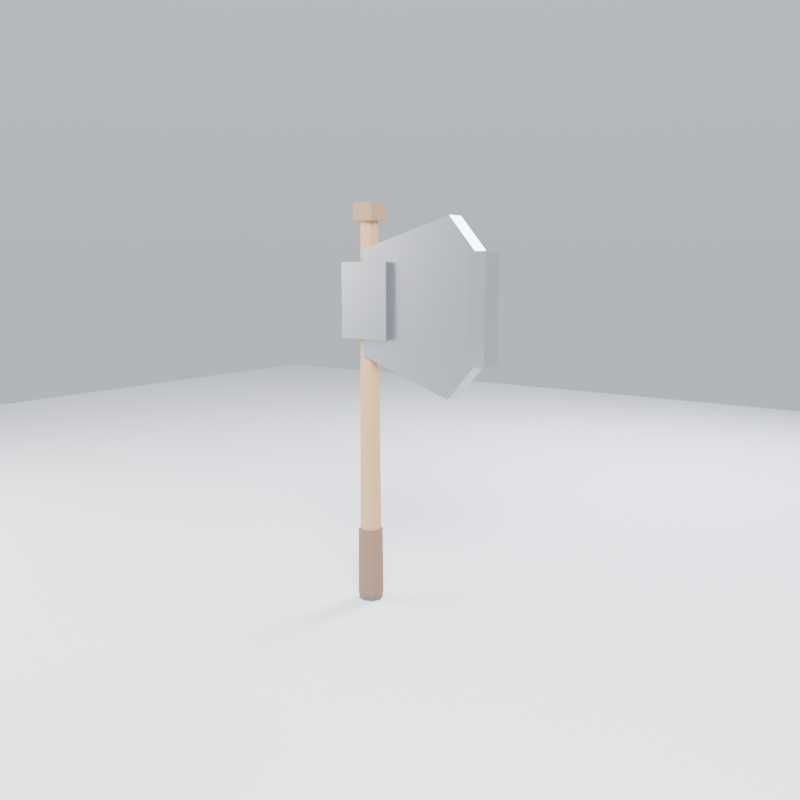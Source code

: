 # Source: 025-lowpoly-battleaxe.blend  (saved by Blender 5.3.31; exported with 4.5.12 LTS)
import bpy
from mathutils import Matrix  # noqa: F401  (used for matrix-valued properties, if any)

bpy.ops.wm.read_factory_settings(use_empty=True)
scene = bpy.context.scene
scene.name = 'Scene'

# ---- materials (node trees are filled in below, after node groups)
mat_groundmat = bpy.data.materials.new('GroundMat')
mat_axe_wood = bpy.data.materials.new('Axe_Wood')
mat_axe_leather = bpy.data.materials.new('Axe_Leather')
mat_axe_iron = bpy.data.materials.new('Axe_Iron')
mat_axe_steel = bpy.data.materials.new('Axe_Steel')
mat_axe_edgesteel = bpy.data.materials.new('Axe_EdgeSteel')
mat_axe_wooddark = bpy.data.materials.new('Axe_WoodDark')

# ---- material node trees
mat_groundmat.use_nodes = True; mat_groundmat.node_tree.nodes.clear()
_N = mat_groundmat.node_tree.nodes; _L = mat_groundmat.node_tree.links
n0 = _N.new('ShaderNodeBsdfPrincipled'); n0.name = 'Principled BSDF'; n0.location = (-200, 100)
n0.inputs[0].default_value = (0.72, 0.74, 0.78, 1.0)
n0.inputs[2].default_value = 0.95
n0.inputs[10].default_value = 0.005
n1 = _N.new('ShaderNodeOutputMaterial'); n1.name = 'Material Output'; n1.location = (200, 100)
_L.new(n0.outputs[0], n1.inputs[0])
n1.is_active_output = True
mat_axe_wood.use_nodes = True; mat_axe_wood.node_tree.nodes.clear()
_N = mat_axe_wood.node_tree.nodes; _L = mat_axe_wood.node_tree.links
n0 = _N.new('ShaderNodeBsdfPrincipled'); n0.name = 'Principled BSDF'; n0.location = (-200, 100)
n0.inputs[0].default_value = (0.45, 0.28, 0.14, 1.0)
n0.inputs[2].default_value = 0.8
n0.inputs[10].default_value = 0.005
n1 = _N.new('ShaderNodeOutputMaterial'); n1.name = 'Material Output'; n1.location = (200, 100)
_L.new(n0.outputs[0], n1.inputs[0])
n1.is_active_output = True
mat_axe_leather.use_nodes = True; mat_axe_leather.node_tree.nodes.clear()
_N = mat_axe_leather.node_tree.nodes; _L = mat_axe_leather.node_tree.links
n0 = _N.new('ShaderNodeBsdfPrincipled'); n0.name = 'Principled BSDF'; n0.location = (-200, 100)
n0.inputs[0].default_value = (0.2, 0.12, 0.08, 1.0)
n0.inputs[2].default_value = 0.9
n0.inputs[10].default_value = 0.005
n1 = _N.new('ShaderNodeOutputMaterial'); n1.name = 'Material Output'; n1.location = (200, 100)
_L.new(n0.outputs[0], n1.inputs[0])
n1.is_active_output = True
mat_axe_iron.use_nodes = True; mat_axe_iron.node_tree.nodes.clear()
_N = mat_axe_iron.node_tree.nodes; _L = mat_axe_iron.node_tree.links
n0 = _N.new('ShaderNodeBsdfPrincipled'); n0.name = 'Principled BSDF'; n0.location = (-200, 100)
n0.inputs[0].default_value = (0.16, 0.16, 0.18, 1.0)
n0.inputs[1].default_value = 0.7
n0.inputs[10].default_value = 0.005
n1 = _N.new('ShaderNodeOutputMaterial'); n1.name = 'Material Output'; n1.location = (200, 100)
_L.new(n0.outputs[0], n1.inputs[0])
n1.is_active_output = True
mat_axe_steel.use_nodes = True; mat_axe_steel.node_tree.nodes.clear()
_N = mat_axe_steel.node_tree.nodes; _L = mat_axe_steel.node_tree.links
n0 = _N.new('ShaderNodeBsdfPrincipled'); n0.name = 'Principled BSDF'; n0.location = (-200, 100)
n0.inputs[0].default_value = (0.3, 0.31, 0.34, 1.0)
n0.inputs[1].default_value = 0.85
n0.inputs[2].default_value = 0.35
n0.inputs[10].default_value = 0.005
n1 = _N.new('ShaderNodeOutputMaterial'); n1.name = 'Material Output'; n1.location = (200, 100)
_L.new(n0.outputs[0], n1.inputs[0])
n1.is_active_output = True
mat_axe_edgesteel.use_nodes = True; mat_axe_edgesteel.node_tree.nodes.clear()
_N = mat_axe_edgesteel.node_tree.nodes; _L = mat_axe_edgesteel.node_tree.links
n0 = _N.new('ShaderNodeBsdfPrincipled'); n0.name = 'Principled BSDF'; n0.location = (-200, 100)
n0.inputs[0].default_value = (0.62, 0.64, 0.68, 1.0)
n0.inputs[1].default_value = 0.9
n0.inputs[2].default_value = 0.15
n0.inputs[10].default_value = 0.005
n1 = _N.new('ShaderNodeOutputMaterial'); n1.name = 'Material Output'; n1.location = (200, 100)
_L.new(n0.outputs[0], n1.inputs[0])
n1.is_active_output = True
mat_axe_wooddark.use_nodes = True; mat_axe_wooddark.node_tree.nodes.clear()
_N = mat_axe_wooddark.node_tree.nodes; _L = mat_axe_wooddark.node_tree.links
n0 = _N.new('ShaderNodeBsdfPrincipled'); n0.name = 'Principled BSDF'; n0.location = (-200, 100)
n0.inputs[0].default_value = (0.3, 0.18, 0.09, 1.0)
n0.inputs[2].default_value = 0.85
n0.inputs[10].default_value = 0.005
n1 = _N.new('ShaderNodeOutputMaterial'); n1.name = 'Material Output'; n1.location = (200, 100)
_L.new(n0.outputs[0], n1.inputs[0])
n1.is_active_output = True

# ---- world
world_studioworld = bpy.data.worlds.new('StudioWorld'); scene.world = world_studioworld
world_studioworld.use_nodes = True; world_studioworld.node_tree.nodes.clear()
_N = world_studioworld.node_tree.nodes; _L = world_studioworld.node_tree.links
n0 = _N.new('ShaderNodeBackground'); n0.name = 'Background'; n0.location = (-200, 100)
n1 = _N.new('ShaderNodeOutputWorld'); n1.name = 'World Output'; n1.location = (200, 100)
n2 = _N.new('ShaderNodeTexCoord'); n2.name = 'Texture Coordinate'; n2.location = (0, 0)
n3 = _N.new('ShaderNodeMapping'); n3.name = 'Mapping'; n3.location = (0, 0)
n3.inputs[2].default_value = (0.0, 1.571, 0.0)
n4 = _N.new('ShaderNodeTexGradient'); n4.name = 'Gradient Texture'; n4.location = (0, 0)
n5 = _N.new('ShaderNodeValToRGB'); n5.name = 'Color Ramp'; n5.location = (0, 0)
while len(n5.color_ramp.elements) > 1: n5.color_ramp.elements.remove(n5.color_ramp.elements[-1])
n5.color_ramp.elements[0].position = 0.0; n5.color_ramp.elements[0].color = (0.62, 0.66, 0.72, 1.0)
_e = n5.color_ramp.elements.new(1.0); _e.color = (0.9, 0.92, 0.95, 1.0)
_L.new(n0.outputs[0], n1.inputs[0])
_L.new(n2.outputs[0], n3.inputs[0])
_L.new(n3.outputs[0], n4.inputs[0])
_L.new(n4.outputs[1], n5.inputs[0])
_L.new(n5.outputs[0], n0.inputs[0])
n1.is_active_output = True

# ---- cameras
cam_camera = bpy.data.cameras.new('Camera')
cam_camera.lens = 40.0

# ---- lights
light_keylight = bpy.data.lights.new('KeyLight', 'AREA')
light_keylight.energy = 900.0
light_keylight.shape = 'DISK'
light_keylight.size = 2.5
light_filllight = bpy.data.lights.new('FillLight', 'AREA')
light_filllight.energy = 300.0
light_filllight.shape = 'DISK'
light_filllight.size = 3.0
light_rimlight = bpy.data.lights.new('RimLight', 'AREA')
light_rimlight.color = (0.85, 0.9, 1.0)
light_rimlight.energy = 500.0
light_rimlight.shape = 'DISK'
light_rimlight.size = 2.0

# ---- meshes
me_plane = bpy.data.meshes.new('Plane')
me_plane.from_pydata([(-6.0, -6.0, 0.0), (6.0, -6.0, 0.0), (-6.0, 6.0, 0.0), (6.0, 6.0, 0.0)], [], [(0, 1, 3, 2)])
_uv = me_plane.uv_layers.new(name='UVMap')
_uv.uv.foreach_set('vector', [0.0, 0.0, 1.0, 0.0, 1.0, 1.0, 0.0, 1.0])
me_plane.materials.append(mat_groundmat)
me_plane.update()
me_haft = bpy.data.meshes.new('Haft')
me_haft.from_pydata([(0.045, 0.0, 0.0), (0.03182, 0.03182, 0.0), (2.755e-18, 0.045, 0.0), (-0.03182, 0.03182, 0.0), (-0.045, 5.511e-18, 0.0), (-0.03182, -0.03182, 0.0), (-8.266e-18, -0.045, 0.0), (0.03182, -0.03182, 0.0), (0.035, 0.0, 1.55), (0.02475, 0.02475, 1.55), (2.143e-18, 0.035, 1.55), (-0.02475, 0.02475, 1.55), (-0.035, 4.286e-18, 1.55), (-0.02475, -0.02475, 1.55), (-6.429e-18, -0.035, 1.55), (0.02475, -0.02475, 1.55), (0.0, 0.0, 0.0), (0.0, 0.0, 1.55)], [], [(0, 1, 9, 8), (1, 2, 10, 9), (2, 3, 11, 10), (3, 4, 12, 11), (4, 5, 13, 12), (5, 6, 14, 13), (6, 7, 15, 14), (7, 0, 8, 15), (16, 1, 0), (16, 2, 1), (16, 3, 2), (16, 4, 3), (16, 5, 4), (16, 6, 5), (16, 7, 6), (16, 0, 7), (17, 8, 9), (17, 9, 10), (17, 10, 11), (17, 11, 12), (17, 12, 13), (17, 13, 14), (17, 14, 15), (17, 15, 8)])
_uv = me_haft.uv_layers.new(name='UVMap')
_uv.uv.foreach_set('vector', [0.03951, 0.9983, 0.01736, 0.9983, 0.01982, 0.00178, 0.03705, 0.00178, 0.01736, 0.9983, 0.001707, 0.9982, 0.007647, 0.001707, 0.01982, 0.00178, 0.1376, 0.9982, 0.1155, 0.9982, 0.1179, 0.001708, 0.1351, 0.001708, 0.112, 0.9982, 0.09638, 0.9983, 0.09392, 0.00178, 0.1061, 0.001707, 0.09638, 0.9983, 0.07424, 0.9983, 0.0767, 0.00178, 0.09392, 0.00178, 0.07424, 0.9983, 0.05858, 0.9982, 0.06452, 0.001707, 0.0767, 0.00178, 0.1632, 0.9982, 0.141, 0.9982, 0.1435, 0.001708, 0.1607, 0.001708, 0.05516, 0.9982, 0.03951, 0.9983, 0.03705, 0.00178, 0.04922, 0.001707, 0.1933, 0.02844, 0.1666, 0.01736, 0.1822, 0.001707, 0.1933, 0.02844, 0.1666, 0.03951, 0.1666, 0.01736, 0.1933, 0.02844, 0.1822, 0.05516, 0.1666, 0.03951, 0.1933, 0.02844, 0.2044, 0.05516, 0.1822, 0.05516, 0.1933, 0.02844, 0.22, 0.03951, 0.2044, 0.05516, 0.1933, 0.02844, 0.22, 0.01736, 0.22, 0.03951, 0.1933, 0.02844, 0.2044, 0.001707, 0.22, 0.01736, 0.1933, 0.02844, 0.1822, 0.001707, 0.2044, 0.001707, 0.1874, 0.07937, 0.196, 0.1002, 0.1787, 0.1002, 0.1874, 0.07937, 0.1787, 0.1002, 0.1666, 0.08798, 0.1874, 0.07937, 0.1666, 0.08798, 0.1666, 0.07076, 0.1874, 0.07937, 0.1666, 0.07076, 0.1787, 0.05858, 0.1874, 0.07937, 0.1787, 0.05858, 0.196, 0.05858, 0.1874, 0.07937, 0.196, 0.05858, 0.2081, 0.07076, 0.1874, 0.07937, 0.2081, 0.07076, 0.2081, 0.08798, 0.1874, 0.07937, 0.2081, 0.08798, 0.196, 0.1002])
me_haft.materials.append(mat_axe_wood)
me_haft.update()
me_grip = bpy.data.meshes.new('Grip')
me_grip.from_pydata([(0.052, 0.0, 0.02), (0.03677, 0.03677, 0.02), (3.184e-18, 0.052, 0.02), (-0.03677, 0.03677, 0.02), (-0.052, 6.368e-18, 0.02), (-0.03677, -0.03677, 0.02), (-9.552e-18, -0.052, 0.02), (0.03677, -0.03677, 0.02), (0.05, 0.0, 0.3), (0.03536, 0.03536, 0.3), (3.062e-18, 0.05, 0.3), (-0.03536, 0.03536, 0.3), (-0.05, 6.123e-18, 0.3), (-0.03536, -0.03536, 0.3), (-9.185e-18, -0.05, 0.3), (0.03536, -0.03536, 0.3), (0.0, 0.0, 0.02), (0.0, 0.0, 0.3)], [], [(0, 1, 9, 8), (1, 2, 10, 9), (2, 3, 11, 10), (3, 4, 12, 11), (4, 5, 13, 12), (5, 6, 14, 13), (6, 7, 15, 14), (7, 0, 8, 15), (16, 1, 0), (16, 2, 1), (16, 3, 2), (16, 4, 3), (16, 5, 4), (16, 6, 5), (16, 7, 6), (16, 0, 7), (17, 8, 9), (17, 9, 10), (17, 10, 11), (17, 11, 12), (17, 12, 13), (17, 13, 14), (17, 14, 15), (17, 15, 8)])
_uv = me_grip.uv_layers.new(name='UVMap')
_uv.uv.foreach_set('vector', [0.108, 0.7369, 0.003875, 0.7366, 0.007881, 0.003875, 0.108, 0.004148, 0.3672, 0.7366, 0.2936, 0.7369, 0.2936, 0.004148, 0.3644, 0.003875, 0.2936, 0.7369, 0.1894, 0.7366, 0.1934, 0.003875, 0.2936, 0.004148, 0.5528, 0.7366, 0.4791, 0.7369, 0.4791, 0.004148, 0.5499, 0.003875, 0.4791, 0.7369, 0.375, 0.7366, 0.379, 0.003875, 0.4791, 0.004148, 0.7383, 0.7366, 0.6647, 0.7369, 0.6647, 0.004148, 0.7355, 0.003875, 0.6647, 0.7369, 0.5605, 0.7366, 0.5645, 0.003875, 0.6647, 0.004148, 0.1817, 0.7366, 0.108, 0.7369, 0.108, 0.004148, 0.1788, 0.003875, 0.1296, 0.8704, 0.003875, 0.8183, 0.07752, 0.7447, 0.1296, 0.8704, 0.003875, 0.9225, 0.003875, 0.8183, 0.1296, 0.8704, 0.07752, 0.9961, 0.003875, 0.9225, 0.1296, 0.8704, 0.1817, 0.9961, 0.07752, 0.9961, 0.1296, 0.8704, 0.2553, 0.9225, 0.1817, 0.9961, 0.1296, 0.8704, 0.2553, 0.8183, 0.2553, 0.9225, 0.1296, 0.8704, 0.1817, 0.7447, 0.2553, 0.8183, 0.1296, 0.8704, 0.07752, 0.7447, 0.1817, 0.7447, 0.384, 0.8656, 0.434, 0.9865, 0.3339, 0.9865, 0.384, 0.8656, 0.3339, 0.9865, 0.2631, 0.9156, 0.384, 0.8656, 0.2631, 0.9156, 0.2631, 0.8155, 0.384, 0.8656, 0.2631, 0.8155, 0.3339, 0.7447, 0.384, 0.8656, 0.3339, 0.7447, 0.434, 0.7447, 0.384, 0.8656, 0.434, 0.7447, 0.5049, 0.8155, 0.384, 0.8656, 0.5049, 0.8155, 0.5049, 0.9156, 0.384, 0.8656, 0.5049, 0.9156, 0.434, 0.9865])
me_grip.materials.append(mat_axe_leather)
me_grip.update()
me_pommel = bpy.data.meshes.new('Pommel')
me_pommel.from_pydata([(0.05, 0.0, 0.0), (0.03536, 0.03536, 0.0), (3.062e-18, 0.05, 0.0), (-0.03536, 0.03536, 0.0), (-0.05, 6.123e-18, 0.0), (-0.03536, -0.03536, 0.0), (-9.185e-18, -0.05, 0.0), (0.03536, -0.03536, 0.0), (0.045, 0.0, 0.06), (0.03182, 0.03182, 0.06), (2.755e-18, 0.045, 0.06), (-0.03182, 0.03182, 0.06), (-0.045, 5.511e-18, 0.06), (-0.03182, -0.03182, 0.06), (-8.266e-18, -0.045, 0.06), (0.03182, -0.03182, 0.06), (0.0, 0.0, 0.0), (0.0, 0.0, 0.06)], [], [(0, 1, 9, 8), (1, 2, 10, 9), (2, 3, 11, 10), (3, 4, 12, 11), (4, 5, 13, 12), (5, 6, 14, 13), (6, 7, 15, 14), (7, 0, 8, 15), (16, 1, 0), (16, 2, 1), (16, 3, 2), (16, 4, 3), (16, 5, 4), (16, 6, 5), (16, 7, 6), (16, 0, 7), (17, 8, 9), (17, 9, 10), (17, 10, 11), (17, 11, 12), (17, 12, 13), (17, 13, 14), (17, 14, 15), (17, 15, 8)])
_uv = me_pommel.uv_layers.new(name='UVMap')
_uv.uv.foreach_set('vector', [0.7098, 0.1271, 0.7043, 0.3008, 0.4314, 0.2834, 0.4363, 0.1271, 0.7043, 0.3086, 0.7098, 0.4318, 0.4363, 0.4318, 0.4314, 0.3209, 0.7098, 0.4318, 0.7043, 0.6055, 0.4314, 0.5881, 0.4363, 0.4318, 0.9906, 0.003895, 0.9961, 0.1271, 0.7226, 0.1271, 0.7176, 0.01621, 0.9961, 0.1271, 0.9906, 0.3008, 0.7176, 0.2834, 0.7226, 0.1271, 0.9906, 0.3086, 0.9961, 0.4318, 0.7226, 0.4318, 0.7176, 0.3209, 0.9961, 0.4318, 0.9906, 0.6055, 0.7176, 0.5881, 0.7226, 0.4318, 0.7043, 0.003895, 0.7098, 0.1271, 0.4363, 0.1271, 0.4314, 0.01621, 0.2137, 0.2137, 0.003895, 0.1268, 0.1268, 0.003895, 0.2137, 0.2137, 0.003895, 0.3007, 0.003895, 0.1268, 0.2137, 0.2137, 0.1268, 0.4236, 0.003895, 0.3007, 0.2137, 0.2137, 0.3007, 0.4236, 0.1268, 0.4236, 0.2137, 0.2137, 0.4236, 0.3007, 0.3007, 0.4236, 0.2137, 0.2137, 0.4236, 0.1268, 0.4236, 0.3007, 0.2137, 0.2137, 0.3007, 0.003895, 0.4236, 0.1268, 0.2137, 0.2137, 0.1268, 0.003895, 0.3007, 0.003895, 0.1928, 0.6202, 0.271, 0.8091, 0.1145, 0.8091, 0.1928, 0.6202, 0.1145, 0.8091, 0.003895, 0.6985, 0.1928, 0.6202, 0.003895, 0.6985, 0.003895, 0.542, 0.1928, 0.6202, 0.003895, 0.542, 0.1145, 0.4314, 0.1928, 0.6202, 0.1145, 0.4314, 0.271, 0.4314, 0.1928, 0.6202, 0.271, 0.4314, 0.3816, 0.542, 0.1928, 0.6202, 0.3816, 0.542, 0.3816, 0.6985, 0.1928, 0.6202, 0.3816, 0.6985, 0.271, 0.8091])
me_pommel.materials.append(mat_axe_iron)
me_pommel.update()
me_socket = bpy.data.meshes.new('Socket')
me_socket.from_pydata([(-0.09, -0.065, 1.09), (0.13, -0.065, 1.09), (0.13, 0.065, 1.09), (-0.09, 0.065, 1.09), (-0.09, -0.065, 1.39), (0.13, -0.065, 1.39), (0.13, 0.065, 1.39), (-0.09, 0.065, 1.39)], [], [(0, 3, 2, 1), (4, 5, 6, 7), (0, 1, 5, 4), (1, 2, 6, 5), (2, 3, 7, 6), (3, 0, 4, 7)])
_uv = me_socket.uv_layers.new(name='UVMap')
_uv.uv.foreach_set('vector', [0.4467, 0.5041, 0.6598, 0.5041, 0.6598, 0.8648, 0.4467, 0.8648, 0.7418, 0.3648, 0.7418, 0.004089, 0.9549, 0.004089, 0.9549, 0.3648, 0.3648, 0.4959, 0.004089, 0.4959, 0.004089, 0.004089, 0.3648, 0.004089, 0.2172, 0.9959, 0.004089, 0.9959, 0.004089, 0.5041, 0.2172, 0.5041, 0.7336, 0.4959, 0.3729, 0.4959, 0.3729, 0.004089, 0.7336, 0.004089, 0.4385, 0.9959, 0.2254, 0.9959, 0.2254, 0.5041, 0.4385, 0.5041])
me_socket.materials.append(mat_axe_steel)
me_socket.update()
me_blade = bpy.data.meshes.new('Blade')
me_blade.from_pydata([(0.0, -0.04, 1.02), (0.4, -0.04, 0.88), (0.52, -0.04, 1.02), (0.52, -0.04, 1.42), (0.4, -0.04, 1.56), (0.0, -0.04, 1.44), (0.0, 0.04, 1.02), (0.4, 0.04, 0.88), (0.52, 0.04, 1.02), (0.52, 0.04, 1.42), (0.4, 0.04, 1.56), (0.0, 0.04, 1.44), (0.3067, -0.04, 1.223), (0.3067, 0.04, 1.223)], [], [(12, 0, 1), (13, 7, 6), (0, 6, 7, 1), (12, 1, 2), (13, 8, 7), (1, 7, 8, 2), (12, 2, 3), (13, 9, 8), (2, 8, 9, 3), (12, 3, 4), (13, 10, 9), (3, 9, 10, 4), (12, 4, 5), (13, 11, 10), (4, 10, 11, 5), (12, 5, 0), (13, 6, 11), (5, 11, 6, 0)])
_uv = me_blade.uv_layers.new(name='UVMap')
_uv.uv.foreach_set('vector', [0.19, 0.2977, 0.4579, 0.4753, 0.1084, 0.5976, 0.733, 0.2977, 0.8145, 0.5976, 0.4651, 0.4753, 0.003597, 0.6048, 0.07348, 0.6048, 0.07348, 0.9751, 0.003597, 0.9751, 0.19, 0.2977, 0.1084, 0.5976, 0.003597, 0.4753, 0.733, 0.2977, 0.9193, 0.4753, 0.8145, 0.5976, 0.3047, 0.7659, 0.2348, 0.7659, 0.2348, 0.6048, 0.3047, 0.6048, 0.19, 0.2977, 0.003597, 0.4753, 0.003597, 0.1259, 0.733, 0.2977, 0.9193, 0.1259, 0.9193, 0.4753, 0.9964, 0.43, 0.9265, 0.43, 0.9265, 0.1647, 0.9964, 0.1647, 0.19, 0.2977, 0.003597, 0.1259, 0.1084, 0.003597, 0.733, 0.2977, 0.8145, 0.003597, 0.9193, 0.1259, 0.9964, 0.1647, 0.9265, 0.1647, 0.9265, 0.003597, 0.9964, 0.003597, 0.19, 0.2977, 0.1084, 0.003597, 0.4579, 0.1084, 0.733, 0.2977, 0.4651, 0.1084, 0.8145, 0.003597, 0.1578, 0.6048, 0.2276, 0.6048, 0.2276, 0.9697, 0.1578, 0.9697, 0.19, 0.2977, 0.4579, 0.1084, 0.4579, 0.4753, 0.733, 0.2977, 0.4651, 0.4753, 0.4651, 0.1084, 0.08068, 0.6048, 0.1506, 0.6048, 0.1506, 0.9717, 0.08068, 0.9717])
me_blade.materials.append(mat_axe_steel)
me_blade.update()
me_cuttingedge = bpy.data.meshes.new('CuttingEdge')
me_cuttingedge.from_pydata([(0.5, -0.05, 1.01), (0.56, -0.05, 1.01), (0.56, 0.05, 1.01), (0.5, 0.05, 1.01), (0.5, -0.05, 1.43), (0.56, -0.05, 1.43), (0.56, 0.05, 1.43), (0.5, 0.05, 1.43)], [], [(0, 3, 2, 1), (4, 5, 6, 7), (0, 1, 5, 4), (1, 2, 6, 5), (2, 3, 7, 6), (3, 0, 4, 7)])
_uv = me_cuttingedge.uv_layers.new(name='UVMap')
_uv.uv.foreach_set('vector', [0.9347, 0.004166, 0.9347, 0.2403, 0.7931, 0.2403, 0.7931, 0.004166, 0.7931, 0.2486, 0.9347, 0.2486, 0.9347, 0.4847, 0.7931, 0.4847, 0.6347, 0.9958, 0.4931, 0.9958, 0.4931, 0.004167, 0.6347, 0.004167, 0.2403, 0.9958, 0.004166, 0.9958, 0.004166, 0.004167, 0.2403, 0.004167, 0.7847, 0.9958, 0.6431, 0.9958, 0.6431, 0.004167, 0.7847, 0.004167, 0.4847, 0.9958, 0.2486, 0.9958, 0.2486, 0.004167, 0.4847, 0.004167])
me_cuttingedge.materials.append(mat_axe_edgesteel)
me_cuttingedge.update()
me_topwedge = bpy.data.meshes.new('TopWedge')
me_topwedge.from_pydata([(-0.045, -0.045, 1.55), (0.045, -0.045, 1.55), (0.045, 0.045, 1.55), (-0.045, 0.045, 1.55), (-0.045, -0.045, 1.62), (0.045, -0.045, 1.62), (0.045, 0.045, 1.62), (-0.045, 0.045, 1.62)], [], [(0, 3, 2, 1), (4, 5, 6, 7), (0, 1, 5, 4), (1, 2, 6, 5), (2, 3, 7, 6), (3, 0, 4, 7)])
_uv = me_topwedge.uv_layers.new(name='UVMap')
_uv.uv.foreach_set('vector', [0.004217, 0.004217, 0.3856, 0.004217, 0.3856, 0.3856, 0.004217, 0.3856, 0.004217, 0.7755, 0.004217, 0.3941, 0.3856, 0.3941, 0.3856, 0.7755, 0.6907, 0.004217, 0.6907, 0.3856, 0.3941, 0.3856, 0.3941, 0.004217, 0.6907, 0.3941, 0.6907, 0.7755, 0.3941, 0.7755, 0.3941, 0.3941, 0.9958, 0.004217, 0.9958, 0.3856, 0.6991, 0.3856, 0.6991, 0.004217, 0.9958, 0.3941, 0.9958, 0.7755, 0.6991, 0.7755, 0.6991, 0.3941])
me_topwedge.materials.append(mat_axe_wooddark)
me_topwedge.update()

# ---- objects
ob_ground = bpy.data.objects.new('Ground', me_plane)
ob_keylight = bpy.data.objects.new('KeyLight', light_keylight)
ob_filllight = bpy.data.objects.new('FillLight', light_filllight)
ob_rimlight = bpy.data.objects.new('RimLight', light_rimlight)
ob_haft = bpy.data.objects.new('Haft', me_haft)
ob_grip = bpy.data.objects.new('Grip', me_grip)
ob_pommel = bpy.data.objects.new('Pommel', me_pommel)
ob_socket = bpy.data.objects.new('Socket', me_socket)
ob_blade = bpy.data.objects.new('Blade', me_blade)
ob_cuttingedge = bpy.data.objects.new('CuttingEdge', me_cuttingedge)
ob_topwedge = bpy.data.objects.new('TopWedge', me_topwedge)
ob_camera = bpy.data.objects.new('Camera', cam_camera)

# ---- transforms, parenting, visibility, modifiers, constraints
ob_ground.location = (0.0, 0.0, 0.0)
ob_keylight.location = (3.0, -3.5, 4.5)
ob_keylight.rotation_euler = (0.8942, -4.151e-09, 0.6919)
ob_filllight.location = (-3.5, -2.0, 2.0)
ob_filllight.rotation_euler = (1.298, 1.046e-09, -1.064)
ob_rimlight.location = (0.5, 4.0, 3.5)
ob_rimlight.rotation_euler = (0.988, -9.614e-09, 3.042)
ob_haft.location = (0.0, 0.0, 0.0)
ob_grip.location = (0.0, 0.0, 0.0)
ob_pommel.location = (0.0, 0.0, 0.0)
ob_socket.location = (0.0, 0.0, 0.0)
ob_blade.location = (0.0, 0.0, 0.0)
ob_cuttingedge.location = (0.0, 0.0, 0.0)
ob_topwedge.location = (0.0, 0.0, 0.0)
ob_camera.location = (2.2, -2.8, 1.4)
ob_camera.rotation_euler = (1.414, 3.839e-08, 0.632)

# ---- collection membership
scene.collection.objects.link(ob_ground)
scene.collection.objects.link(ob_keylight)
scene.collection.objects.link(ob_filllight)
scene.collection.objects.link(ob_rimlight)
scene.collection.objects.link(ob_haft)
scene.collection.objects.link(ob_grip)
scene.collection.objects.link(ob_pommel)
scene.collection.objects.link(ob_socket)
scene.collection.objects.link(ob_blade)
scene.collection.objects.link(ob_cuttingedge)
scene.collection.objects.link(ob_topwedge)
scene.collection.objects.link(ob_camera)

# ---- scene / render settings (as saved in the file)
scene.camera = ob_camera
scene.frame_start = 1; scene.frame_end = 250; scene.frame_set(1)
scene.render.engine = 'BLENDER_EEVEE_NEXT'
scene.render.resolution_x = 1024
scene.render.resolution_y = 1024
scene.render.bake_bias = 0.0
scene.render.bake_samples = 0
scene.render.compositor_device = 'GPU'
scene.eevee.use_volume_custom_range = False
scene.eevee.fast_gi_thickness_near = 0.1
scene.eevee.fast_gi_thickness_far = 0.0
scene.eevee.ray_tracing_options.screen_trace_thickness = 0.1
bpy.context.view_layer.update()
